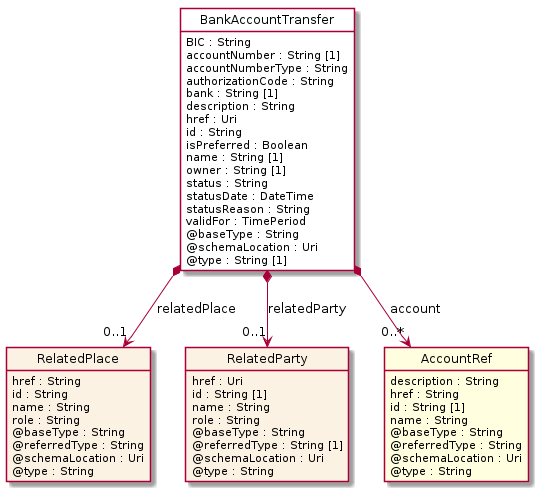

The diagram above was rendered by PlantUML. Its source (embedded in the PNG):
@startuml
hide circle
hide methods
hide stereotype
show <<Enumeration>> stereotype
skinparam class {
   BackgroundColor<<Enumeration>> #E6F5F7
   BackgroundColor<<Ref>> #FFFFE0
   BackgroundColor<<Pivot>> #FFFFFFF
   BackgroundColor<<SimpleType>> #E2F0DA
   BackgroundColor #FCF2E3
}

class BankAccountTransfer <<Pivot>> {
    BIC : String
    accountNumber : String [1]
    accountNumberType : String
    authorizationCode : String
    bank : String [1]
    description : String
    href : Uri
    id : String
    isPreferred : Boolean
    name : String [1]
    owner : String [1]
    status : String
    statusDate : DateTime
    statusReason : String
    validFor : TimePeriod
    @baseType : String
    @schemaLocation : Uri
    @type : String [1]
}

class RelatedPlace  {
    href : String
    id : String
    name : String
    role : String
    @baseType : String
    @referredType : String
    @schemaLocation : Uri
    @type : String
}

class RelatedParty  {
    href : Uri
    id : String [1]
    name : String
    role : String
    @baseType : String
    @referredType : String [1]
    @schemaLocation : Uri
    @type : String
}

class AccountRef  <<Ref>> {
    description : String
    href : String
    id : String [1]
    name : String
    @baseType : String
    @referredType : String
    @schemaLocation : Uri
    @type : String
}

BankAccountTransfer *-->  "0..1" RelatedParty : relatedParty

BankAccountTransfer *-->  "0..*" AccountRef : account

BankAccountTransfer *-->  "0..1" RelatedPlace : relatedPlace

@enduml